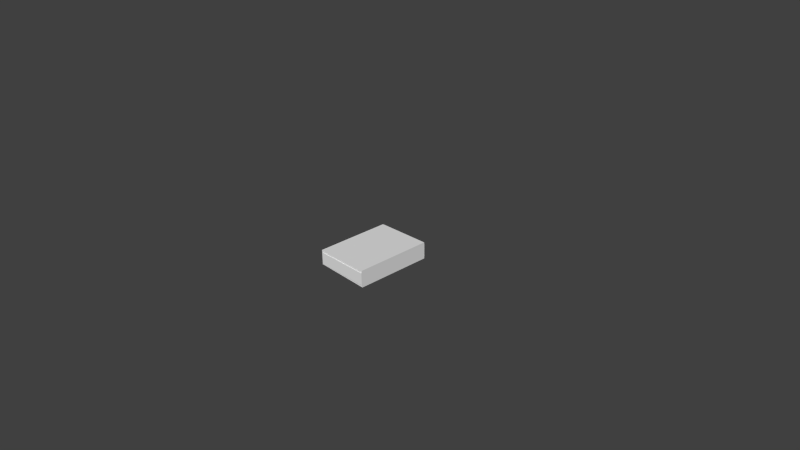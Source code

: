 # Source: bookyellow.blend  (saved by Blender 2.74.0; exported with 4.5.12 LTS)
import bpy
from mathutils import Matrix  # noqa: F401  (used for matrix-valued properties, if any)

bpy.ops.wm.read_factory_settings(use_empty=True)
scene = bpy.context.scene
scene.name = 'Scene'

# ---- collections
col_collection_1 = bpy.data.collections.new('Collection 1'); scene.collection.children.link(col_collection_1)

# ---- materials (node trees are filled in below, after node groups)
mat_material = bpy.data.materials.new('Material')
mat_material.alpha_threshold = 0.0
mat_material.use_transparent_shadow = False
mat_material.roughness = 0.5
mat_material.line_color = (0.0, 0.0, 0.0, 1.0)

# ---- material node trees

# ---- world
world_world = bpy.data.worlds.new('World'); scene.world = world_world
world_world.color = (0.05088, 0.05088, 0.05088)
world_world.use_sun_shadow = False
world_world.sun_shadow_jitter_overblur = 0.0
world_world.cycles.sampling_method = 'MANUAL'
world_world.cycles.sample_map_resolution = 256

# ---- cameras
cam_camera = bpy.data.cameras.new('Camera')
cam_camera.clip_end = 100.0
cam_camera.lens = 35.0
cam_camera.sensor_width = 32.0
cam_camera.sensor_height = 18.0
cam_camera.ortho_scale = 7.314
cam_camera.dof.focus_distance = 0.0
cam_camera.dof.aperture_fstop = 128.0

# ---- meshes
me_cube = bpy.data.meshes.new('Cube')
me_cube.from_pydata([(0.9608, 1.519, -0.235), (0.96, -1.519, -0.235), (-1.0, -1.497, -0.235), (-1.0, 1.496, -0.235), (0.9608, 1.519, 0.235), (0.96, -1.519, 0.235), (-1.0, -1.497, 0.2059), (-1.0, 1.496, 0.2059), (0.9602, 1.532, -0.1663), (0.9602, -1.547, -0.1663), (-0.913, -1.547, -0.1663), (-0.913, 1.532, -0.1663), (0.9602, 1.532, 0.1663), (0.9602, -1.547, 0.1663), (-0.913, -1.547, 0.1663), (-0.913, 1.532, 0.1663), (-0.953, 1.519, -0.1923), (-0.953, -1.519, -0.1923), (-0.953, 1.519, 0.2052), (-0.953, -1.519, 0.2052), (-0.9229, 1.519, -0.1929), (-0.9229, -1.519, -0.1929), (-0.9229, 1.519, 0.2056), (-0.9229, -1.519, 0.2056)], [], [(16, 17, 2, 3), (18, 7, 6, 19), (9, 1, 0, 8), (17, 19, 6, 2), (2, 6, 7, 3), (18, 16, 3, 7), (8, 9, 10, 11), (12, 15, 14, 13), (8, 12, 13, 9), (9, 13, 14, 10), (10, 14, 15, 11), (12, 8, 11, 15), (22, 20, 16, 18), (21, 23, 19, 17), (22, 18, 19, 23), (20, 21, 17, 16), (0, 1, 21, 20), (4, 22, 23, 5), (1, 5, 23, 21), (4, 0, 20, 22), (13, 12, 4, 5)])
_uv = me_cube.uv_layers.new(name='UVMap')
_uv.uv.foreach_set('vector', [0.5453, 0.2895, 0.5453, 0.7895, 0.5374, 0.7858, 0.5374, 0.2933, 0.5346, 0.7895, 0.5266, 0.7857, 0.5266, 0.2932, 0.5346, 0.2895, 0.3873, 0.5, 0.399, 0.5, 0.399, 1.0, 0.3873, 1.0, 0.6034, 0.5081, 0.5358, 0.5081, 0.5356, 0.5, 0.6107, 0.5, 0.3698, 1.0, 0.2203, 1.0, 0.2203, 0.01991, 0.3698, 0.01991, 0.6158, 0.8194, 0.6835, 0.8194, 0.6908, 0.8275, 0.6157, 0.8275, 0.3189, 0.5, 0.3189, 1.0, 1.015e-08, 1.0, 0.0, 0.5, 1.0, 0.5, 0.6811, 0.5, 0.6811, 1.373e-07, 1.0, 0.0, 0.06481, 0.9628, 0.008175, 0.9628, 0.008175, 0.4628, 0.06481, 0.4628, 0.0653, 0.4468, 0.008668, 0.4468, 0.008668, 0.1404, 0.0653, 0.1404, 0.5307, 1.0, 0.474, 1.0, 0.474, 0.5, 0.5307, 0.5, 0.0653, 0.1404, 0.1219, 0.1404, 0.1219, 0.4467, 0.0653, 0.4467, 0.6157, 0.8144, 0.6836, 0.8144, 0.6835, 0.8194, 0.6158, 0.8194, 0.6035, 0.513, 0.5357, 0.513, 0.5358, 0.5081, 0.6034, 0.5081, 0.5397, 0.7895, 0.5346, 0.7895, 0.5346, 0.2895, 0.5397, 0.2895, 0.5504, 0.2895, 0.5504, 0.7895, 0.5453, 0.7895, 0.5453, 0.2895, 0.8779, 0.2895, 0.8779, 0.7895, 0.5504, 0.7895, 0.5504, 0.2895, 0.8672, 0.7895, 0.5397, 0.7895, 0.5397, 0.2895, 0.8672, 0.2895, 0.6107, 0.8276, 0.5307, 0.8276, 0.5357, 0.513, 0.6035, 0.513, 0.6107, 0.5, 0.6908, 0.5, 0.6836, 0.8144, 0.6157, 0.8144, 0.3306, 0.5, 0.3306, 1.0, 0.3189, 1.0, 0.3189, 0.5])
me_cube.materials.append(mat_material)
me_cube.use_remesh_preserve_volume = False
me_cube.use_remesh_preserve_attributes = False
me_cube.use_mirror_vertex_groups = False
me_cube.update()

# ---- objects
ob_cube = bpy.data.objects.new('Cube', me_cube)
ob_camera = bpy.data.objects.new('Camera', cam_camera)

# ---- transforms, parenting, visibility, modifiers, constraints
ob_cube.location = (0.0, 0.0, 0.0)
ob_cube.scale = (0.4, 0.35, 0.5)
ob_cube.lock_rotations_4d = False
ob_cube.empty_display_type = 'ARROWS'
ob_cube.lineart.crease_threshold = 0.0
ob_camera.location = (7.481, -6.508, 5.344)
ob_camera.rotation_euler = (1.109, 0.01082, 0.8149)
ob_camera.lock_rotations_4d = False
ob_camera.empty_display_type = 'ARROWS'
ob_camera.color = (0.0, 0.0, 0.0, 0.0)
ob_camera.display_type = 'WIRE'
ob_camera.lineart.crease_threshold = 0.0

# ---- collection membership
col_collection_1.objects.link(ob_cube)
col_collection_1.objects.link(ob_camera)

# ---- scene / render settings (as saved in the file)
scene.camera = ob_camera
scene.frame_start = 1; scene.frame_end = 250; scene.frame_set(1)
scene.render.engine = 'BLENDER_EEVEE_NEXT'
scene.render.resolution_percentage = 50
scene.render.dither_intensity = 0.0
scene.cycles.use_denoising = False
scene.cycles.samples = 10
scene.cycles.sampling_pattern = 'TABULATED_SOBOL'
scene.cycles.light_sampling_threshold = 0.0
scene.cycles.use_adaptive_sampling = False
scene.cycles.use_light_tree = False
scene.cycles.blur_glossy = 0.0
scene.cycles.pixel_filter_type = 'GAUSSIAN'
scene.cycles.sample_clamp_indirect = 0.0
scene.view_settings.view_transform = 'Standard'
bpy.context.view_layer.update()

# ---- added for rendering (the .blend has no usable light): sun
light_auto_sun = bpy.data.lights.new('AutoSun', 'SUN')
light_auto_sun.energy = 3.0
light_auto_sun.angle = 0.0523599
ob_auto_sun = bpy.data.objects.new('AutoSun', light_auto_sun)
scene.collection.objects.link(ob_auto_sun)
ob_auto_sun.rotation_euler = (0.872665, 0.174533, 0.523599)
bpy.context.view_layer.update()
